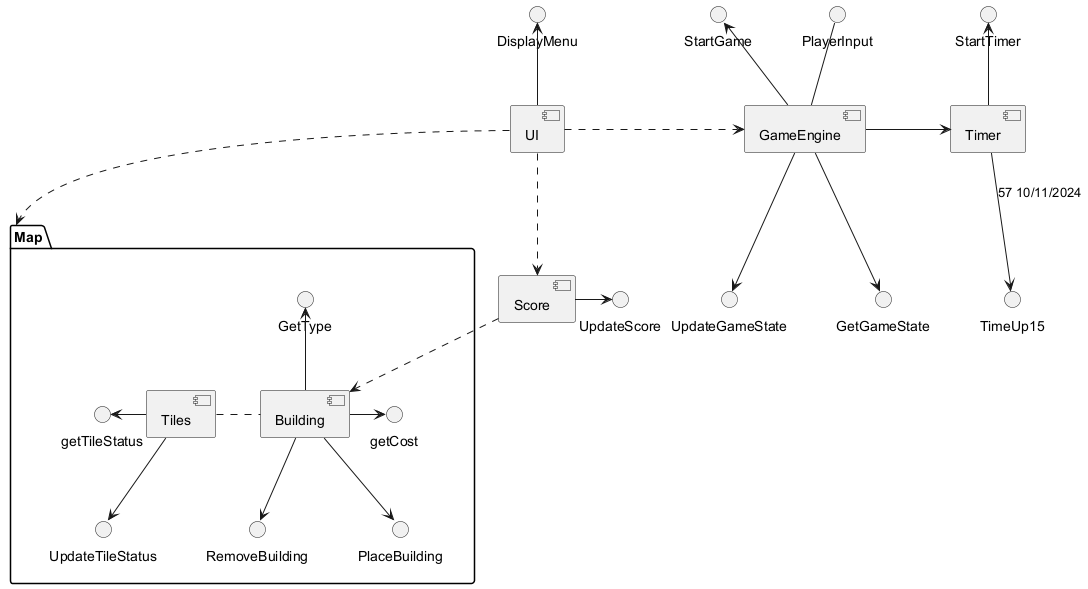

The diagram above was rendered by PlantUML. Its source (embedded in the PNG):
@startuml

[GameEngine] -down-> UpdateGameState
[GameEngine] -down-> GetGameState
[GameEngine] -up-> StartGame
[GameEngine] -up- PlayerInput
[GameEngine] -right-> [Timer]

package "Map" {
[Tiles] -left-> getTileStatus
[Tiles] -down-> UpdateTileStatus

[Building] -down-> PlaceBuilding
[Building] -down-> RemoveBuilding
[Building] -right-> getCost
[Building] -up-> GetType
[Building] .left. [Tiles]
}

[Score] -right-> UpdateScore
[Score] .down.> [Building]

[UI] -up-> DisplayMenu
[UI] .right.> [GameEngine]
[UI] .down.> [Score]
[UI] .right.> "Map"

[Timer] -up-> StartTimer
[Timer] -down-> TimeUp15:57 10/11/2024

@enduml